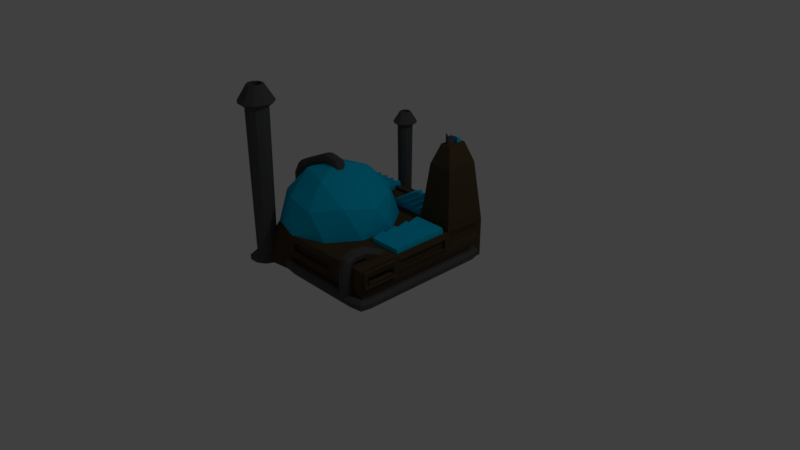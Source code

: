 # Source: farm.blend  (saved by Blender 2.78.0; exported with 4.5.12 LTS)
import bpy
from mathutils import Matrix  # noqa: F401  (used for matrix-valued properties, if any)

bpy.ops.wm.read_factory_settings(use_empty=True)
scene = bpy.context.scene
scene.name = 'Scene'

# ---- collections
col_collection_1 = bpy.data.collections.new('Collection 1'); scene.collection.children.link(col_collection_1)

# ---- materials (node trees are filled in below, after node groups)
mat_glass = bpy.data.materials.new('Glass')
mat_glass.alpha_threshold = 0.0
mat_glass.use_transparent_shadow = False
mat_glass.diffuse_color = (0.001545, 0.5129, 0.8, 1.0)
mat_glass.roughness = 0.5
mat_metal = bpy.data.materials.new('Metal')
mat_metal.alpha_threshold = 0.0
mat_metal.use_transparent_shadow = False
mat_metal.diffuse_color = (0.08714, 0.08714, 0.08714, 1.0)
mat_metal.roughness = 0.5
mat_wood = bpy.data.materials.new('Wood')
mat_wood.alpha_threshold = 0.0
mat_wood.use_transparent_shadow = False
mat_wood.diffuse_color = (0.08001, 0.05484, 0.03023, 1.0)
mat_wood.roughness = 0.5

# ---- material node trees

# ---- world
world_world = bpy.data.worlds.new('World'); scene.world = world_world
world_world.color = (0.05088, 0.05088, 0.05088)
world_world.use_sun_shadow = False
world_world.sun_shadow_jitter_overblur = 0.0
world_world.cycles.sampling_method = 'MANUAL'

# ---- cameras
cam_camera = bpy.data.cameras.new('Camera')
cam_camera.clip_end = 100.0
cam_camera.lens = 35.0
cam_camera.sensor_width = 32.0
cam_camera.sensor_height = 18.0
cam_camera.ortho_scale = 7.314
cam_camera.dof.focus_distance = 0.0
cam_camera.dof.aperture_fstop = 128.0

# ---- lights
light_lamp = bpy.data.lights.new('Lamp', 'POINT')
light_lamp.transmission_factor = 0.0
light_lamp.cutoff_distance = 30.0
light_lamp.energy = 100.0
light_lamp.shadow_buffer_clip_start = 1.001
light_lamp.shadow_soft_size = 0.1
light_lamp.shadow_maximum_resolution = 0.006
light_lamp.use_absolute_resolution = True

# ---- meshes
me_cube = bpy.data.meshes.new('Cube')
me_cube.from_pydata([(0.4185, 0.928, -0.4244), (0.4185, 0.928, -0.5309), (0.4185, 0.5047, -0.4244), (0.4185, 0.5047, -0.5309), (-0.08976, 0.928, -0.4244), (-0.08976, 0.928, -0.5309), (-0.08976, 0.5047, -0.4244), (-0.08976, 0.5047, -0.5309), (1.0, 1.0, -0.9897), (1.0, -1.0, -0.9897), (-0.9172, -1.082, -0.9897), (-1.0, 1.0, -0.9897), (0.8289, 0.8289, 0.5481), (1.0, -1.0, -0.4776), (-0.7169, -0.8501, -0.4943), (-1.0, 1.0, -0.4776), (-0.06263, -0.8816, -0.1557), (-0.8197, -0.6356, -0.1557), (-0.8197, 0.1604, -0.1557), (-0.06263, 0.4064, -0.1557), (0.4053, -0.2376, -0.1557), (-0.2719, -0.2376, 0.2628), (-0.2754, -0.4623, -0.4776), (-0.2754, -0.4623, -0.9897), (-0.2092, -1.02, -0.5566), (-0.2123, 1.013, -0.5408), (-0.2754, -1.0, -0.9897), (-0.2754, 1.0, -0.9897), (-0.9919, -0.4716, -0.4943), (1.017, -0.3991, -0.5408), (-1.0, -0.4623, -0.9897), (1.0, -0.4623, -0.9897), (0.4482, -0.4716, -0.4943), (0.4482, -0.003639, -0.4943), (0.1731, -0.8501, -0.4943), (-0.7169, 0.3749, -0.4943), (-0.9919, -0.003639, -0.4943), (0.1731, 0.3749, -0.4943), (-0.2719, 0.5195, -0.4943), (0.2491, -0.6161, -0.09624), (-0.4709, -0.8501, -0.09624), (-0.9159, -0.2376, -0.09624), (-0.4709, 0.3749, -0.09624), (0.2491, 0.141, -0.09624), (-0.1489, -0.6161, 0.1498), (0.1261, -0.2376, 0.1498), (-0.5939, -0.4716, 0.1498), (-0.5939, -0.00364, 0.1498), (-0.1489, 0.141, 0.1498), (-0.9992, -0.1977, -0.8075), (-1.042, -0.1715, -0.847), (-1.038, -0.172, -0.774), (-1.005, -0.1765, -0.09915), (-0.9804, -0.1986, -0.7771), (-0.947, -0.2031, -0.1022), (-0.9581, -0.2585, -0.7786), (-0.9248, -0.263, -0.1037), (-0.9847, -0.3166, -0.7777), (-0.9513, -0.3212, -0.1028), (-1.045, -0.3389, -0.7749), (-1.011, -0.3435, -0.09997), (-1.103, -0.3123, -0.7718), (-1.069, -0.3168, -0.09692), (-1.125, -0.2524, -0.7703), (-1.091, -0.2569, -0.09542), (-1.098, -0.1942, -0.7712), (-1.065, -0.1988, -0.09634), (-0.9833, -0.2575, -0.7914), (-1.004, -0.3158, -0.8081), (-1.048, -0.3384, -0.8479), (-1.091, -0.3121, -0.8874), (-1.107, -0.2524, -0.9035), (-1.087, -0.1941, -0.8868), (-0.9927, -0.1972, -0.9649), (-0.9889, -0.1731, -0.9058), (-0.9961, -0.256, -0.9896), (-0.997, -0.3152, -0.9655), (-0.995, -0.3401, -0.9066), (-0.9912, -0.316, -0.8475), (-0.9878, -0.2572, -0.8228), (-0.9868, -0.198, -0.8469), (-0.8943, -0.2054, -0.03218), (-0.933, -0.1797, 0.01172), (-0.88, -0.265, -0.05061), (-0.8986, -0.3235, -0.03277), (-0.9391, -0.3467, 0.01089), (-0.9779, -0.321, 0.0548), (-0.9921, -0.2614, 0.07322), (-0.9735, -0.2029, 0.05538), (-0.8028, -0.205, 0.01452), (-0.8286, -0.1815, 0.06805), (-0.7916, -0.2637, -0.008226), (-0.8016, -0.3231, 0.01314), (-0.8269, -0.3485, 0.0661), (-0.8527, -0.3249, 0.1196), (-0.8639, -0.2662, 0.1424), (-0.8539, -0.2068, 0.121), (-0.4225, -0.2036, 0.2035), (-0.4179, -0.1796, 0.2625), (-0.4263, -0.2625, 0.1788), (-0.427, -0.3216, 0.2029), (-0.4243, -0.3465, 0.2618), (-0.4197, -0.3224, 0.3208), (-0.4159, -0.2636, 0.3455), (-0.4152, -0.2044, 0.3214), (-0.3592, -0.206, 0.1995), (-0.3546, -0.182, 0.2586), (-0.3629, -0.2649, 0.1749), (-0.3636, -0.324, 0.199), (-0.3609, -0.3489, 0.2578), (-0.3563, -0.3248, 0.3169), (-0.3526, -0.266, 0.3416), (-0.3518, -0.2068, 0.3174), (-0.2852, -0.2088, 0.2092), (-0.2389, -0.1865, 0.2473), (-0.3087, -0.2667, 0.1958), (-0.2957, -0.3263, 0.2149), (-0.2539, -0.3527, 0.2553), (-0.2076, -0.3304, 0.2934), (-0.184, -0.2726, 0.3068), (-0.197, -0.2129, 0.2877), (-0.2386, -0.2159, 0.1751), (-0.1777, -0.1974, 0.169), (-0.2681, -0.272, 0.1836), (-0.2491, -0.3327, 0.1895), (-0.1925, -0.3625, 0.1893), (-0.1317, -0.344, 0.1831), (-0.1021, -0.288, 0.1746), (-0.1212, -0.2273, 0.1687), (-0.8387, -0.7601, -0.9936), (-0.8387, -0.8347, 1.006), (-0.7169, -0.7958, -0.9936), (-0.7573, -0.8586, 1.006), (-0.6338, -0.8918, -0.9936), (-0.7017, -0.9228, 1.006), (-0.6157, -1.017, -0.9936), (-0.6896, -1.007, 1.006), (-0.6684, -1.133, -0.9936), (-0.7249, -1.084, 1.006), (-0.7752, -1.201, -0.9936), (-0.7962, -1.13, 1.006), (-0.9021, -1.201, -0.9936), (-0.8811, -1.13, 1.006), (-1.009, -1.133, -0.9936), (-0.9525, -1.084, 1.006), (-1.062, -1.017, -0.9936), (-0.9877, -1.007, 1.006), (-1.044, -0.8918, -0.9936), (-0.9757, -0.9228, 1.006), (-0.9605, -0.7958, -0.9936), (-0.9201, -0.8586, 1.006), (-0.8387, -0.8538, -0.9107), (-0.7675, -0.8746, -0.9107), (-0.719, -0.9307, -0.9107), (-0.7084, -1.004, -0.9107), (-0.7392, -1.071, -0.9107), (-0.8016, -1.112, -0.9107), (-0.8757, -1.112, -0.9107), (-0.9381, -1.071, -0.9107), (-0.9689, -1.004, -0.9107), (-0.9584, -0.9307, -0.9107), (-0.9098, -0.8746, -0.9107), (-0.7123, -0.7887, 1.071), (-0.8387, -0.7516, 1.071), (-0.6261, -0.8882, 1.071), (-0.6073, -1.019, 1.071), (-0.662, -1.138, 1.071), (-0.7728, -1.21, 1.071), (-0.9045, -1.21, 1.071), (-1.015, -1.138, 1.071), (-1.07, -1.019, 1.071), (-1.051, -0.8882, 1.071), (-0.965, -0.7887, 1.071), (-0.7967, -0.92, 1.279), (-0.8387, -0.9077, 1.279), (-0.7681, -0.9531, 1.279), (-0.7618, -0.9964, 1.279), (-0.78, -1.036, 1.279), (-0.8168, -1.06, 1.279), (-0.8605, -1.06, 1.279), (-0.8973, -1.036, 1.279), (-0.9155, -0.9964, 1.279), (-0.9093, -0.9531, 1.279), (-0.8806, -0.92, 1.279), (-0.7818, -0.8969, 1.279), (-0.8387, -0.8802, 1.279), (-0.743, -0.9416, 1.279), (-0.7346, -1.0, 1.279), (-0.7592, -1.054, 1.279), (-0.8091, -1.086, 1.279), (-0.8683, -1.086, 1.279), (-0.9181, -1.054, 1.279), (-0.9428, -1.0, 1.279), (-0.9343, -0.9416, 1.279), (-0.8955, -0.8969, 1.279), (-0.7967, -0.92, 0.7744), (-0.8387, -0.9077, 0.7744), (-0.7681, -0.9531, 0.7744), (-0.7618, -0.9964, 0.7744), (-0.78, -1.036, 0.7744), (-0.8168, -1.06, 0.7744), (-0.8605, -1.06, 0.7744), (-0.8973, -1.036, 0.7744), (-0.9155, -0.9964, 0.7744), (-0.9093, -0.9531, 0.7744), (-0.8806, -0.92, 0.7744), (-1.0, 0.4024, -0.9897), (-0.9967, 0.3986, -0.4844), (-0.2754, 0.4024, -0.9897), (-0.2754, 0.4024, -0.4776), (0.8289, 0.5735, 0.5481), (1.0, 0.4024, -0.9897), (0.5184, -0.4623, -0.9897), (0.4565, -1.023, -0.5479), (0.6896, 0.8289, 0.5481), (0.5184, -1.0, -0.9897), (0.5184, 1.0, -0.9897), (0.5184, -0.4623, -0.4776), (0.6896, 0.5735, 0.5481), (0.5184, 0.4024, -0.9897), (1.0, 1.0, -0.4776), (1.017, 0.3392, -0.5408), (0.5184, 0.4024, -0.4776), (0.4553, 1.013, -0.5408), (0.9193, 0.9193, 0.2894), (0.9193, 0.4831, 0.2894), (0.5991, 0.4831, 0.2894), (0.5991, 0.9193, 0.2894), (0.7215, 0.7305, 0.5377), (0.7215, 0.7305, 0.6176), (0.7215, 0.8103, 0.5377), (0.7215, 0.7778, 0.5978), (0.8013, 0.7305, 0.5377), (0.8013, 0.7305, 0.6176), (0.8013, 0.8103, 0.5377), (0.8013, 0.7778, 0.5978), (0.7613, 0.6843, 0.5007), (0.7613, 0.6692, 0.6437), (0.7984, 0.6664, 0.5007), (0.7866, 0.657, 0.6271), (0.8076, 0.6263, 0.5007), (0.7929, 0.6296, 0.6714), (0.7819, 0.5941, 0.5007), (0.7754, 0.6077, 0.6535), (0.7407, 0.5941, 0.5007), (0.7473, 0.6077, 0.6805), (0.7151, 0.6263, 0.5007), (0.7298, 0.6296, 0.6105), (0.7242, 0.6664, 0.5007), (0.736, 0.657, 0.6269), (0.7984, 0.6664, 0.6271), (0.7613, 0.6843, 0.6437), (0.8076, 0.6263, 0.6714), (0.7819, 0.5941, 0.6535), (0.7407, 0.5941, 0.6805), (0.7151, 0.6263, 0.6105), (0.7242, 0.6664, 0.6269), (0.7866, 0.657, 0.4788), (0.7613, 0.6692, 0.4788), (0.7929, 0.6296, 0.4788), (0.7754, 0.6077, 0.4788), (0.7473, 0.6077, 0.4788), (0.7298, 0.6296, 0.4788), (0.736, 0.657, 0.4788), (1.0, 1.0, -0.7337), (1.0, -1.0, -0.7337), (-0.8171, -0.9662, -0.742), (-1.0, 1.0, -0.7337), (-0.2101, -1.021, -0.6785), (-0.2123, 1.013, -0.6706), (1.017, -0.3991, -0.6706), (-0.996, -0.4669, -0.742), (1.017, 0.3392, -0.6706), (-0.9984, 0.4005, -0.7371), (0.4553, 1.013, -0.6706), (0.4561, -1.023, -0.6741), (-0.2754, 1.0, -0.7337), (-0.2754, 1.0, -0.4776), (0.5197, -0.998, -0.4839), (-0.2719, -0.9947, -0.4943), (0.5184, 1.0, -0.4776), (1.0, 0.4024, -0.4776), (1.0, -0.4623, -0.4776), (0.5184, 1.0, -0.7337), (-0.2736, -0.9974, -0.742), (1.0, -0.4623, -0.7337), (1.0, 0.4024, -0.7337), (0.5191, -0.999, -0.7368), (0.975, 0.3392, -0.5408), (0.975, -0.3991, -0.5408), (0.975, -0.3991, -0.6706), (0.975, 0.3392, -0.6706), (0.4566, -0.9697, -0.5483), (-0.209, -0.9668, -0.557), (-0.2099, -0.9685, -0.6788), (0.4563, -0.9697, -0.6745), (-0.2123, 0.9448, -0.6706), (-0.2123, 0.9448, -0.5408), (0.4553, 0.9448, -0.5408), (0.4553, 0.9448, -0.6706), (1.0, 1.0, -0.9897), (1.0, 1.0, -0.7337), (-0.4662, 1.229, -0.989), (-0.4662, 1.179, 0.3603), (-0.384, 1.205, -0.989), (-0.4113, 1.163, 0.3603), (-0.328, 1.14, -0.989), (-0.3738, 1.12, 0.3603), (-0.3158, 1.056, -0.989), (-0.3656, 1.063, 0.3603), (-0.3514, 0.9779, -0.989), (-0.3894, 1.011, 0.3603), (-0.4234, 0.9316, -0.989), (-0.4376, 0.9799, 0.3603), (-0.509, 0.9316, -0.989), (-0.4948, 0.9799, 0.3603), (-0.581, 0.9779, -0.989), (-0.543, 1.011, 0.3603), (-0.6166, 1.056, -0.989), (-0.5668, 1.063, 0.3603), (-0.6044, 1.14, -0.989), (-0.5586, 1.12, 0.3603), (-0.5484, 1.205, -0.989), (-0.5211, 1.163, 0.3603), (-0.4662, 1.166, -0.933), (-0.4182, 1.152, -0.933), (-0.3855, 1.114, -0.933), (-0.3783, 1.065, -0.933), (-0.3991, 1.019, -0.933), (-0.4412, 0.9922, -0.933), (-0.4912, 0.9922, -0.933), (-0.5333, 1.019, -0.933), (-0.5541, 1.065, -0.933), (-0.5469, 1.114, -0.933), (-0.5142, 1.152, -0.933), (-0.381, 1.21, 0.4042), (-0.4662, 1.235, 0.4042), (-0.3228, 1.143, 0.4042), (-0.3101, 1.055, 0.4042), (-0.347, 0.9741, 0.4042), (-0.4218, 0.9261, 0.4042), (-0.5106, 0.9261, 0.4042), (-0.5854, 0.9741, 0.4042), (-0.6223, 1.055, 0.4042), (-0.6096, 1.143, 0.4042), (-0.5515, 1.21, 0.4042), (-0.4379, 1.121, 0.5442), (-0.4662, 1.13, 0.5442), (-0.4186, 1.099, 0.5442), (-0.4144, 1.07, 0.5442), (-0.4266, 1.043, 0.5442), (-0.4514, 1.027, 0.5442), (-0.481, 1.027, 0.5442), (-0.5058, 1.043, 0.5442), (-0.518, 1.07, 0.5442), (-0.5138, 1.099, 0.5442), (-0.4945, 1.121, 0.5442), (-0.4278, 1.137, 0.5442), (-0.4662, 1.148, 0.5442), (-0.4017, 1.107, 0.5442), (-0.396, 1.067, 0.5442), (-0.4126, 1.031, 0.5442), (-0.4462, 1.009, 0.5442), (-0.4862, 1.009, 0.5442), (-0.5198, 1.031, 0.5442), (-0.5364, 1.067, 0.5442), (-0.5307, 1.107, 0.5442), (-0.5046, 1.137, 0.5442), (-0.4379, 1.121, 0.2038), (-0.4662, 1.13, 0.2038), (-0.4186, 1.099, 0.2038), (-0.4144, 1.07, 0.2038), (-0.4266, 1.043, 0.2038), (-0.4514, 1.027, 0.2038), (-0.481, 1.027, 0.2038), (-0.5058, 1.043, 0.2038), (-0.518, 1.07, 0.2038), (-0.5138, 1.099, 0.2038), (-0.4945, 1.121, 0.2038), (-0.2302, -1.013, -0.9332), (-0.2118, -0.9942, -0.879), (-0.09362, -0.9894, -0.879), (0.9513, -0.9894, -0.879), (-0.09362, -1.016, -0.9332), (0.9513, -1.016, -0.9332), (-0.09362, -1.074, -0.9465), (0.9513, -1.074, -0.9465), (-0.09362, -1.121, -0.9091), (0.9513, -1.121, -0.9091), (-0.09362, -1.121, -0.8489), (0.9513, -1.121, -0.8489), (-0.09362, -1.074, -0.8114), (0.9513, -1.074, -0.8114), (-0.09362, -1.016, -0.8248), (0.9513, -1.016, -0.8248), (-0.2717, -1.054, -0.9465), (-0.3049, -1.087, -0.9091), (-0.3049, -1.087, -0.8489), (-0.2717, -1.054, -0.8114), (-0.2302, -1.013, -0.8248), (-0.3336, -0.9093, -0.8248), (-0.3151, -0.8908, -0.879), (-0.375, -0.9507, -0.8114), (-0.4083, -0.9839, -0.8489), (-0.4083, -0.9839, -0.9091), (-0.375, -0.9507, -0.9465), (-0.3336, -0.9093, -0.9332), (1.016, -1.015, -0.9332), (0.9979, -0.9965, -0.879), (1.058, -1.056, -0.9465), (1.091, -1.09, -0.9091), (1.091, -1.09, -0.8489), (1.058, -1.056, -0.8114), (1.016, -1.015, -0.8248), (1.023, -0.9426, -0.9332), (0.9969, -0.9426, -0.879), (1.082, -0.9426, -0.9465), (1.129, -0.9426, -0.9091), (1.129, -0.9426, -0.8489), (1.082, -0.9426, -0.8114), (1.023, -0.9426, -0.8248), (1.023, 0.7221, -0.9332), (0.9969, 0.7221, -0.879), (1.082, 0.7221, -0.9465), (1.129, 0.7221, -0.9091), (1.129, 0.7221, -0.8489), (1.082, 0.7221, -0.8114), (1.023, 0.7221, -0.8248), (1.012, 0.792, -0.9332), (0.994, 0.7735, -0.879), (1.054, 0.8334, -0.9465), (1.087, 0.8667, -0.9091), (1.087, 0.8667, -0.8489), (1.054, 0.8334, -0.8114), (1.012, 0.792, -0.8248), (0.9802, 0.8175, -0.9332), (0.9802, 0.7914, -0.879), (0.9802, 0.8761, -0.9465), (0.9802, 0.9231, -0.9091), (0.9802, 0.9231, -0.8489), (0.9802, 0.8761, -0.8114), (0.9802, 0.8175, -0.8248), (0.7838, -0.9693, -0.884), (0.7838, -0.9693, -0.4916), (0.8435, -0.998, -0.884), (0.8435, -0.998, -0.4916), (0.8583, -1.063, -0.884), (0.8583, -1.063, -0.4916), (0.8169, -1.114, -0.884), (0.8169, -1.114, -0.4916), (0.7507, -1.114, -0.884), (0.7507, -1.114, -0.4916), (0.7094, -1.063, -0.884), (0.7094, -1.063, -0.4916), (0.7241, -0.998, -0.884), (0.7241, -0.998, -0.4916), (0.8435, -0.9869, -0.4584), (0.7838, -0.9665, -0.4787), (0.8583, -1.033, -0.4127), (0.8169, -1.069, -0.3761), (0.7507, -1.069, -0.3761), (0.7094, -1.033, -0.4127), (0.7241, -0.9869, -0.4584), (0.8435, -0.92, -0.4369), (0.7838, -0.9155, -0.4653), (0.8583, -0.9299, -0.3731), (0.8169, -0.9379, -0.3219), (0.7507, -0.9379, -0.3219), (0.7094, -0.9299, -0.3731), (0.7241, -0.92, -0.4369), (0.8424, -0.8094, -0.4378), (0.7838, -0.8219, -0.4637), (0.8569, -0.7814, -0.3796), (0.8163, -0.7589, -0.333), (0.7513, -0.7589, -0.333), (0.7107, -0.7814, -0.3796), (0.7252, -0.8094, -0.4378), (0.8424, -0.466, -0.6035), (0.7838, -0.4785, -0.6294), (0.8569, -0.4379, -0.5453), (0.8163, -0.4154, -0.4987), (0.7513, -0.4154, -0.4987), (0.7107, -0.4379, -0.5453), (0.7252, -0.466, -0.6035), (0.9766, 0.9132, -0.6469), (0.9766, 0.9132, -0.5644), (0.9766, 0.4892, -0.5644), (0.9766, 0.4892, -0.6469), (0.9132, 0.9702, -0.5644), (0.9132, 0.9702, -0.6469), (0.6052, 0.9702, -0.6469), (0.6052, 0.9702, -0.5644), (1.0, -0.4879, -0.708), (1.0, -0.4879, -0.5033), (1.0, -0.9743, -0.5033), (1.0, -0.9743, -0.708), (1.047, -0.4879, -0.5033), (1.047, -0.4879, -0.708), (1.047, -0.9743, -0.708), (1.047, -0.9743, -0.5033), (1.031, -0.54, -0.6559), (1.031, -0.54, -0.5554), (1.031, -0.9223, -0.5554), (1.031, -0.9223, -0.6559), (1.054, -0.54, -0.5554), (1.054, -0.54, -0.6559), (1.054, -0.9223, -0.6559), (1.054, -0.9223, -0.5554), (0.9209, -0.5838, -0.6121), (0.9209, -0.5838, -0.5992), (0.9209, -0.8784, -0.5992), (0.9209, -0.8784, -0.6121), (0.4054, 0.5047, -0.3868), (0.2914, 0.5047, -0.4244), (0.2784, 0.5047, -0.3868), (0.1643, 0.5047, -0.4244), (0.1513, 0.5047, -0.3868), (0.03729, 0.5047, -0.4244), (0.02425, 0.5047, -0.3868), (-0.02623, 0.5047, -0.5309), (0.03729, 0.5047, -0.5309), (0.1008, 0.5047, -0.5309), (0.1643, 0.5047, -0.5309), (0.2279, 0.5047, -0.5309), (0.2914, 0.5047, -0.5309), (0.3549, 0.5047, -0.5309), (0.02425, 0.928, -0.3868), (0.03729, 0.928, -0.4244), (0.1513, 0.928, -0.3868), (0.1643, 0.928, -0.4244), (0.2784, 0.928, -0.3868), (0.2914, 0.928, -0.4244), (0.4054, 0.928, -0.3868), (0.3549, 0.928, -0.5309), (0.2914, 0.928, -0.5309), (0.2279, 0.928, -0.5309), (0.1643, 0.928, -0.5309), (0.1008, 0.928, -0.5309), (0.03729, 0.928, -0.5309), (-0.02623, 0.928, -0.5309), (-0.3935, 0.928, -0.4244), (-0.3935, 0.928, -0.5309), (-0.3935, 0.5047, -0.4244), (-0.3935, 0.5047, -0.5309), (-0.9017, 0.928, -0.4244), (-0.9017, 0.928, -0.5309), (-0.9017, 0.5047, -0.4244), (-0.9017, 0.5047, -0.5309), (-0.4065, 0.5047, -0.3868), (-0.5206, 0.5047, -0.4244), (-0.5336, 0.5047, -0.3868), (-0.6476, 0.5047, -0.4244), (-0.6607, 0.5047, -0.3868), (-0.7747, 0.5047, -0.4244), (-0.7877, 0.5047, -0.3868), (-0.8382, 0.5047, -0.5309), (-0.7747, 0.5047, -0.5309), (-0.7111, 0.5047, -0.5309), (-0.6476, 0.5047, -0.5309), (-0.5841, 0.5047, -0.5309), (-0.5206, 0.5047, -0.5309), (-0.457, 0.5047, -0.5309), (-0.7877, 0.928, -0.3868), (-0.7747, 0.928, -0.4244), (-0.6607, 0.928, -0.3868), (-0.6476, 0.928, -0.4244), (-0.5336, 0.928, -0.3868), (-0.5206, 0.928, -0.4244), (-0.4065, 0.928, -0.3868), (-0.457, 0.928, -0.5309), (-0.5206, 0.928, -0.5309), (-0.5841, 0.928, -0.5309), (-0.6476, 0.928, -0.5309), (-0.7111, 0.928, -0.5309), (-0.7747, 0.928, -0.5309), (-0.8382, 0.928, -0.5309), (0.5473, 0.3391, -0.4244), (0.5473, 0.3391, -0.5309), (0.9706, 0.3391, -0.4244), (0.9706, 0.3391, -0.5309), (0.5473, -0.417, -0.4244), (0.5473, -0.417, -0.5309), (0.9706, -0.417, -0.4244), (0.9706, -0.417, -0.5309), (0.9706, 0.3197, -0.3868), (0.9706, 0.1501, -0.4244), (0.9706, 0.1307, -0.3868), (0.9706, -0.03893, -0.4244), (0.9706, -0.05834, -0.3868), (0.9706, -0.228, -0.4244), (0.9706, -0.2474, -0.3868), (0.9706, -0.3225, -0.5309), (0.9706, -0.228, -0.5309), (0.9706, -0.1334, -0.5309), (0.9706, -0.03893, -0.5309), (0.9706, 0.05559, -0.5309), (0.9706, 0.1501, -0.5309), (0.9706, 0.2446, -0.5309), (0.5473, -0.2474, -0.3868), (0.5473, -0.228, -0.4244), (0.5473, -0.05834, -0.3868), (0.5473, -0.03893, -0.4244), (0.5473, 0.1307, -0.3868), (0.5473, 0.1501, -0.4244), (0.5473, 0.3197, -0.3868), (0.5473, 0.2446, -0.5309), (0.5473, 0.1501, -0.5309), (0.5473, 0.05559, -0.5309), (0.5473, -0.03893, -0.5309), (0.5473, -0.1334, -0.5309), (0.5473, -0.228, -0.5309), (0.5473, -0.3225, -0.5309), (-0.4022, 0.6148, -0.4485), (-0.08157, 0.6148, -0.4485), (-0.4022, 0.6054, -0.468), (-0.08157, 0.6054, -0.468), (-0.4022, 0.5843, -0.4728), (-0.08157, 0.5843, -0.4728), (-0.4022, 0.5674, -0.4593), (-0.08157, 0.5674, -0.4593), (-0.4022, 0.5674, -0.4377), (-0.08157, 0.5674, -0.4377), (-0.4022, 0.5843, -0.4242), (-0.08157, 0.5843, -0.4242), (-0.4022, 0.6054, -0.429), (-0.08157, 0.6054, -0.429), (-0.4022, 0.8774, -0.4485), (-0.08157, 0.8774, -0.4485), (-0.4022, 0.868, -0.468), (-0.08157, 0.868, -0.468), (-0.4022, 0.8469, -0.4728), (-0.08157, 0.8469, -0.4728), (-0.4022, 0.83, -0.4593), (-0.08157, 0.83, -0.4593), (-0.4022, 0.83, -0.4377), (-0.08157, 0.83, -0.4377), (-0.4022, 0.8469, -0.4242), (-0.08157, 0.8469, -0.4242), (-0.4022, 0.868, -0.429), (-0.08157, 0.868, -0.429), (-1.015, 0.4159, -0.7214), (-1.014, 0.4143, -0.4999), (-1.017, 0.9844, -0.4934), (-1.017, 0.9844, -0.7182), (-0.9976, 0.441, -0.696), (-0.9962, 0.4397, -0.5248), (-0.9991, 0.9592, -0.5189), (-0.9989, 0.9592, -0.6931), (-1.038, 0.4395, -0.5247), (-1.04, 0.4408, -0.6959), (-1.041, 0.959, -0.6929), (-1.041, 0.959, -0.5188), (-1.024, 0.4566, -0.6799), (-1.023, 0.4556, -0.5404), (-1.026, 0.9431, -0.5349), (-1.025, 0.9431, -0.6771), (-1.063, 0.4554, -0.5403), (-1.064, 0.4565, -0.6797), (-1.065, 0.9429, -0.677), (-1.066, 0.9429, -0.5348), (-0.9491, 0.5106, -0.6249), (-0.9482, 0.5103, -0.5942), (-0.9505, 0.8884, -0.5899), (-0.9498, 0.8884, -0.6228), (-1.012, 0.4282, -0.9637), (-1.011, 0.4267, -0.763), (-1.012, 0.974, -0.7598), (-1.012, 0.974, -0.9637), (-1.012, 0.4989, -0.8924), (-1.011, 0.4985, -0.8338), (-1.012, 0.9027, -0.8315), (-1.012, 0.9027, -0.8924), (-0.9822, 0.4985, -0.8339), (-0.9832, 0.499, -0.8925), (-0.9829, 0.9027, -0.8925), (-0.9836, 0.9027, -0.8316)], [], [(526, 4, 6, 518), (519, 518, 6, 7), (1, 0, 2, 3), (533, 532, 0, 1), (7, 6, 4, 5), (23, 26, 10, 30), (22, 28, 14, 279), (492, 493, 496, 497), (284, 279, 14, 266), (645, 646, 651, 648), (276, 27, 11, 267), (16, 39, 44), (17, 40, 46), (18, 41, 47), (19, 42, 48), (20, 43, 45), (45, 48, 21), (45, 43, 48), (43, 19, 48), (48, 47, 21), (48, 42, 47), (42, 18, 47), (47, 46, 21), (47, 41, 46), (41, 17, 46), (46, 44, 21), (46, 40, 44), (40, 16, 44), (44, 45, 21), (44, 39, 45), (39, 20, 45), (33, 43, 20), (33, 37, 43), (37, 19, 43), (38, 42, 19), (38, 35, 42), (35, 18, 42), (36, 41, 18), (36, 28, 41), (28, 17, 41), (14, 40, 17), (14, 279, 40), (279, 16, 40), (34, 39, 16), (34, 32, 39), (32, 20, 39), (37, 38, 19), (35, 36, 18), (28, 14, 17), (279, 34, 16), (32, 33, 20), (212, 215, 26, 23), (217, 22, 279, 278), (24, 268, 294, 293), (283, 216, 27, 276), (219, 212, 23, 208), (222, 209, 22, 217), (208, 23, 30, 206), (209, 207, 28, 22), (270, 272, 291, 290), (266, 14, 28, 271), (68, 69, 77, 78), (55, 57, 68, 67), (51, 52, 54, 53), (67, 68, 78, 79), (65, 51, 50, 72), (53, 54, 56, 55), (69, 70, 76, 77), (61, 63, 71, 70), (55, 56, 58, 57), (71, 72, 73, 75), (53, 55, 67, 49), (57, 58, 60, 59), (49, 67, 79, 80), (51, 53, 49, 50), (59, 60, 62, 61), (74, 80, 79, 78, 77, 76, 75, 73), (59, 61, 70, 69), (61, 62, 64, 63), (60, 58, 84, 85), (70, 71, 75, 76), (63, 64, 66, 65), (50, 49, 80, 74), (63, 65, 72, 71), (65, 66, 52, 51), (57, 59, 69, 68), (72, 50, 74, 73), (82, 88, 96, 90), (52, 66, 88, 82), (62, 60, 85, 86), (56, 54, 81, 83), (64, 62, 86, 87), (54, 52, 82, 81), (58, 56, 83, 84), (66, 64, 87, 88), (94, 93, 101, 102), (87, 86, 94, 95), (85, 84, 92, 93), (83, 81, 89, 91), (88, 87, 95, 96), (86, 85, 93, 94), (84, 83, 91, 92), (81, 82, 90, 89), (104, 103, 111, 112), (92, 91, 99, 100), (89, 90, 98, 97), (90, 96, 104, 98), (95, 94, 102, 103), (93, 92, 100, 101), (91, 89, 97, 99), (96, 95, 103, 104), (111, 110, 118, 119), (102, 101, 109, 110), (100, 99, 107, 108), (97, 98, 106, 105), (98, 104, 112, 106), (103, 102, 110, 111), (101, 100, 108, 109), (99, 97, 105, 107), (113, 114, 122, 121), (109, 108, 116, 117), (107, 105, 113, 115), (112, 111, 119, 120), (110, 109, 117, 118), (108, 107, 115, 116), (105, 106, 114, 113), (106, 112, 120, 114), (121, 122, 128, 127, 126, 125, 124, 123), (114, 120, 128, 122), (119, 118, 126, 127), (117, 116, 124, 125), (115, 113, 121, 123), (120, 119, 127, 128), (118, 117, 125, 126), (116, 115, 123, 124), (151, 130, 132, 152), (152, 132, 134, 153), (153, 134, 136, 154), (154, 136, 138, 155), (155, 138, 140, 156), (156, 140, 142, 157), (157, 142, 144, 158), (158, 144, 146, 159), (159, 146, 148, 160), (138, 136, 165, 166), (160, 148, 150, 161), (161, 150, 130, 151), (129, 131, 133, 135, 137, 139, 141, 143, 145, 147, 149), (149, 161, 151, 129), (147, 160, 161, 149), (145, 159, 160, 147), (143, 158, 159, 145), (141, 157, 158, 143), (139, 156, 157, 141), (137, 155, 156, 139), (135, 154, 155, 137), (133, 153, 154, 135), (131, 152, 153, 133), (129, 151, 152, 131), (170, 169, 191, 192), (132, 130, 163, 162), (136, 134, 164, 165), (130, 150, 172, 163), (134, 132, 162, 164), (150, 148, 171, 172), (148, 146, 170, 171), (146, 144, 169, 170), (144, 142, 168, 169), (142, 140, 167, 168), (140, 138, 166, 167), (178, 177, 199, 200), (167, 166, 188, 189), (164, 162, 184, 186), (171, 170, 192, 193), (168, 167, 189, 190), (165, 164, 186, 187), (172, 171, 193, 194), (169, 168, 190, 191), (166, 165, 187, 188), (163, 172, 194, 185), (162, 163, 185, 184), (174, 173, 184, 185), (173, 175, 186, 184), (175, 176, 187, 186), (176, 177, 188, 187), (177, 178, 189, 188), (178, 179, 190, 189), (179, 180, 191, 190), (180, 181, 192, 191), (181, 182, 193, 192), (182, 183, 194, 193), (183, 174, 185, 194), (195, 196, 205, 204, 203, 202, 201, 200, 199, 198, 197), (175, 173, 195, 197), (182, 181, 203, 204), (179, 178, 200, 201), (176, 175, 197, 198), (183, 182, 204, 205), (180, 179, 201, 202), (177, 176, 198, 199), (174, 183, 205, 196), (173, 174, 196, 195), (181, 180, 202, 203), (484, 485, 486, 487), (277, 15, 207, 209), (27, 208, 206, 11), (280, 277, 209, 222), (216, 219, 208, 27), (271, 28, 207, 273), (8, 211, 219, 216), (12, 214, 218, 210), (281, 222, 217, 282), (211, 31, 212, 219), (264, 301, 300, 8, 216, 283), (265, 13, 278, 287), (282, 217, 278, 13), (31, 9, 215, 212), (224, 225, 281, 220), (225, 226, 222, 281), (227, 224, 220, 280), (226, 227, 280, 222), (12, 210, 225, 224), (210, 218, 226, 225), (214, 12, 224, 227), (218, 214, 227, 226), (228, 229, 231, 230), (230, 231, 235, 234), (234, 235, 233, 232), (232, 233, 229, 228), (235, 231, 229, 233), (236, 251, 250, 238), (238, 250, 252, 240), (240, 252, 253, 242), (242, 253, 254, 244), (244, 254, 255, 246), (237, 249, 263, 258), (246, 255, 256, 248), (248, 256, 251, 236), (237, 239, 250, 251), (239, 241, 252, 250), (241, 243, 253, 252), (243, 245, 254, 253), (245, 247, 255, 254), (247, 249, 256, 255), (249, 237, 251, 256), (257, 258, 263, 262, 261, 260, 259), (247, 245, 261, 262), (243, 241, 259, 260), (239, 237, 258, 257), (249, 247, 262, 263), (245, 243, 260, 261), (241, 239, 257, 259), (9, 265, 287, 215), (488, 489, 490, 491), (30, 271, 273, 206), (8, 300, 301, 264, 286, 211), (10, 266, 271, 30), (211, 286, 285, 31), (274, 269, 296, 299), (215, 287, 284, 26), (277, 276, 267, 15), (670, 671, 674, 675), (26, 284, 266, 10), (31, 285, 265, 9), (25, 269, 276, 277), (24, 213, 278, 279), (223, 25, 277, 280), (29, 221, 281, 282), (274, 223, 280, 283), (268, 24, 279, 284), (270, 29, 282, 285), (221, 272, 286, 281), (213, 275, 287, 278), (272, 270, 285, 286), (269, 274, 283, 276), (275, 268, 284, 287), (291, 288, 289, 290), (272, 221, 288, 291), (221, 29, 289, 288), (29, 270, 290, 289), (295, 292, 293, 294), (213, 24, 293, 292), (275, 213, 292, 295), (268, 275, 295, 294), (298, 299, 296, 297), (223, 274, 299, 298), (25, 223, 298, 297), (269, 25, 297, 296), (324, 303, 305, 325), (325, 305, 307, 326), (326, 307, 309, 327), (327, 309, 311, 328), (328, 311, 313, 329), (329, 313, 315, 330), (330, 315, 317, 331), (331, 317, 319, 332), (332, 319, 321, 333), (311, 309, 338, 339), (333, 321, 323, 334), (334, 323, 303, 324), (302, 304, 306, 308, 310, 312, 314, 316, 318, 320, 322), (322, 334, 324, 302), (320, 333, 334, 322), (318, 332, 333, 320), (316, 331, 332, 318), (314, 330, 331, 316), (312, 329, 330, 314), (310, 328, 329, 312), (308, 327, 328, 310), (306, 326, 327, 308), (304, 325, 326, 306), (302, 324, 325, 304), (343, 342, 364, 365), (305, 303, 336, 335), (309, 307, 337, 338), (303, 323, 345, 336), (307, 305, 335, 337), (323, 321, 344, 345), (321, 319, 343, 344), (319, 317, 342, 343), (317, 315, 341, 342), (315, 313, 340, 341), (313, 311, 339, 340), (351, 350, 372, 373), (340, 339, 361, 362), (337, 335, 357, 359), (344, 343, 365, 366), (341, 340, 362, 363), (338, 337, 359, 360), (345, 344, 366, 367), (342, 341, 363, 364), (339, 338, 360, 361), (336, 345, 367, 358), (335, 336, 358, 357), (347, 346, 357, 358), (346, 348, 359, 357), (348, 349, 360, 359), (349, 350, 361, 360), (350, 351, 362, 361), (351, 352, 363, 362), (352, 353, 364, 363), (353, 354, 365, 364), (354, 355, 366, 365), (355, 356, 367, 366), (356, 347, 358, 367), (368, 369, 378, 377, 376, 375, 374, 373, 372, 371, 370), (348, 346, 368, 370), (355, 354, 376, 377), (352, 351, 373, 374), (349, 348, 370, 371), (356, 355, 377, 378), (353, 352, 374, 375), (350, 349, 371, 372), (347, 356, 378, 369), (346, 347, 369, 368), (354, 353, 375, 376), (398, 399, 400, 402), (383, 385, 395, 379), (381, 382, 384, 383), (396, 397, 403, 404), (393, 381, 380, 399), (383, 384, 386, 385), (397, 398, 402, 403), (381, 383, 379, 380), (385, 386, 388, 387), (399, 380, 401, 400), (389, 391, 398, 397), (387, 388, 390, 389), (413, 412, 419, 420), (387, 389, 397, 396), (389, 390, 392, 391), (382, 394, 413, 408), (379, 395, 405, 406), (391, 392, 394, 393), (380, 379, 406, 401), (391, 393, 399, 398), (393, 394, 382, 381), (385, 387, 396, 395), (395, 396, 404, 405), (390, 388, 410, 411), (392, 390, 411, 412), (386, 384, 407, 409), (394, 392, 412, 413), (384, 382, 408, 407), (388, 386, 409, 410), (415, 420, 427, 422), (411, 410, 417, 418), (409, 407, 414, 416), (408, 413, 420, 415), (412, 411, 418, 419), (410, 409, 416, 417), (407, 408, 415, 414), (425, 424, 431, 432), (419, 418, 425, 426), (417, 416, 423, 424), (414, 415, 422, 421), (420, 419, 426, 427), (418, 417, 424, 425), (416, 414, 421, 423), (428, 429, 436, 435), (423, 421, 428, 430), (422, 427, 434, 429), (426, 425, 432, 433), (424, 423, 430, 431), (421, 422, 429, 428), (427, 426, 433, 434), (434, 433, 440, 441), (432, 431, 438, 439), (430, 428, 435, 437), (429, 434, 441, 436), (433, 432, 439, 440), (431, 430, 437, 438), (442, 443, 445, 444), (444, 445, 447, 446), (446, 447, 449, 448), (448, 449, 451, 450), (450, 451, 453, 452), (447, 445, 456, 458), (452, 453, 455, 454), (454, 455, 443, 442), (457, 462, 469, 464), (453, 451, 460, 461), (445, 443, 457, 456), (449, 447, 458, 459), (455, 453, 461, 462), (451, 449, 459, 460), (443, 455, 462, 457), (467, 466, 473, 474), (461, 460, 467, 468), (459, 458, 465, 466), (456, 457, 464, 463), (462, 461, 468, 469), (460, 459, 466, 467), (458, 456, 463, 465), (470, 471, 478, 477), (465, 463, 470, 472), (464, 469, 476, 471), (468, 467, 474, 475), (466, 465, 472, 473), (463, 464, 471, 470), (469, 468, 475, 476), (476, 475, 482, 483), (474, 473, 480, 481), (472, 470, 477, 479), (471, 476, 483, 478), (475, 474, 481, 482), (473, 472, 479, 480), (264, 220, 485, 484), (220, 281, 486, 485), (281, 286, 487, 486), (286, 264, 484, 487), (220, 264, 489, 488), (264, 283, 490, 489), (283, 280, 491, 490), (280, 220, 488, 491), (285, 282, 493, 492), (282, 13, 494, 493), (13, 265, 495, 494), (265, 285, 492, 495), (501, 502, 507, 504), (494, 495, 498, 499), (495, 492, 497, 498), (493, 494, 499, 496), (497, 496, 501, 500), (496, 499, 502, 501), (499, 498, 503, 502), (498, 497, 500, 503), (508, 509, 510, 511), (500, 501, 504, 505), (502, 503, 506, 507), (503, 500, 505, 506), (505, 504, 509, 508), (504, 507, 510, 509), (507, 506, 511, 510), (506, 505, 508, 511), (5, 4, 526, 539), (539, 526, 527, 538), (538, 527, 528, 537), (537, 528, 529, 536), (536, 529, 530, 535), (535, 530, 531, 534), (534, 531, 532, 533), (3, 2, 512, 525), (525, 512, 513, 524), (524, 513, 514, 523), (523, 514, 515, 522), (522, 515, 516, 521), (521, 516, 517, 520), (520, 517, 518, 519), (0, 532, 512, 2), (532, 531, 513, 512), (531, 530, 514, 513), (530, 529, 515, 514), (529, 528, 516, 515), (528, 527, 517, 516), (527, 526, 518, 517), (562, 544, 546, 554), (555, 554, 546, 547), (541, 540, 542, 543), (569, 568, 540, 541), (547, 546, 544, 545), (545, 544, 562, 575), (575, 562, 563, 574), (574, 563, 564, 573), (573, 564, 565, 572), (572, 565, 566, 571), (571, 566, 567, 570), (570, 567, 568, 569), (543, 542, 548, 561), (561, 548, 549, 560), (560, 549, 550, 559), (559, 550, 551, 558), (558, 551, 552, 557), (557, 552, 553, 556), (556, 553, 554, 555), (540, 568, 548, 542), (568, 567, 549, 548), (567, 566, 550, 549), (566, 565, 551, 550), (565, 564, 552, 551), (564, 563, 553, 552), (563, 562, 554, 553), (598, 580, 582, 590), (591, 590, 582, 583), (577, 576, 578, 579), (605, 604, 576, 577), (583, 582, 580, 581), (581, 580, 598, 611), (611, 598, 599, 610), (610, 599, 600, 609), (609, 600, 601, 608), (608, 601, 602, 607), (607, 602, 603, 606), (606, 603, 604, 605), (579, 578, 584, 597), (597, 584, 585, 596), (596, 585, 586, 595), (595, 586, 587, 594), (594, 587, 588, 593), (593, 588, 589, 592), (592, 589, 590, 591), (576, 604, 584, 578), (604, 603, 585, 584), (603, 602, 586, 585), (602, 601, 587, 586), (601, 600, 588, 587), (600, 599, 589, 588), (599, 598, 590, 589), (612, 613, 615, 614), (614, 615, 617, 616), (616, 617, 619, 618), (618, 619, 621, 620), (620, 621, 623, 622), (615, 613, 625, 623, 621, 619, 617), (622, 623, 625, 624), (624, 625, 613, 612), (612, 614, 616, 618, 620, 622, 624), (626, 627, 629, 628), (628, 629, 631, 630), (630, 631, 633, 632), (632, 633, 635, 634), (634, 635, 637, 636), (629, 627, 639, 637, 635, 633, 631), (636, 637, 639, 638), (638, 639, 627, 626), (626, 628, 630, 632, 634, 636, 638), (273, 207, 641, 640), (207, 15, 642, 641), (15, 267, 643, 642), (267, 273, 640, 643), (640, 641, 645, 644), (641, 642, 646, 645), (642, 643, 647, 646), (643, 640, 644, 647), (654, 655, 658, 659), (644, 645, 648, 649), (646, 647, 650, 651), (647, 644, 649, 650), (649, 648, 653, 652), (648, 651, 654, 653), (651, 650, 655, 654), (650, 649, 652, 655), (660, 661, 662, 663), (655, 652, 657, 658), (653, 654, 659, 656), (652, 653, 656, 657), (657, 656, 661, 660), (656, 659, 662, 661), (659, 658, 663, 662), (658, 657, 660, 663), (206, 273, 665, 664), (273, 267, 666, 665), (267, 11, 667, 666), (11, 206, 664, 667), (664, 665, 669, 668), (665, 666, 670, 669), (666, 667, 671, 670), (667, 664, 668, 671), (673, 672, 675, 674), (671, 668, 673, 674), (669, 670, 675, 672), (668, 669, 672, 673)])
me_cube.polygons.foreach_set('material_index', [0, 0, 0, 0, 0, 2, 2, 2, 2, 2, 2, 0, 0, 0, 0, 0, 0, 0, 0, 0, 0, 0, 0, 0, 0, 0, 0, 0, 0, 0, 0, 0, 0, 0, 0, 0, 0, 0, 0, 0, 0, 0, 0, 0, 0, 0, 0, 0, 0, 0, 0, 2, 2, 2, 2, 2, 2, 2, 2, 2, 2, 1, 1, 1, 1, 1, 1, 1, 1, 1, 1, 1, 1, 1, 1, 1, 1, 1, 1, 1, 1, 1, 1, 1, 1, 1, 1, 1, 1, 1, 1, 1, 1, 1, 1, 1, 1, 1, 1, 1, 1, 1, 1, 1, 1, 1, 1, 1, 1, 1, 1, 1, 1, 1, 1, 1, 1, 1, 1, 1, 1, 1, 1, 1, 1, 1, 1, 1, 1, 1, 1, 1, 1, 1, 1, 1, 1, 1, 1, 1, 1, 1, 1, 1, 1, 1, 1, 1, 1, 1, 1, 1, 1, 1, 1, 1, 1, 1, 1, 1, 1, 1, 1, 1, 1, 1, 1, 1, 1, 1, 1, 1, 1, 1, 1, 1, 1, 1, 1, 1, 1, 1, 1, 1, 1, 1, 1, 1, 1, 1, 1, 1, 1, 1, 1, 1, 1, 1, 1, 1, 1, 1, 1, 2, 2, 2, 2, 2, 2, 2, 2, 2, 2, 2, 2, 2, 2, 2, 2, 2, 2, 2, 2, 2, 2, 0, 0, 0, 0, 0, 1, 1, 1, 1, 1, 1, 1, 1, 1, 1, 1, 1, 1, 1, 1, 1, 1, 1, 1, 1, 1, 1, 2, 2, 2, 2, 2, 2, 2, 2, 2, 2, 2, 2, 2, 2, 2, 2, 2, 2, 2, 2, 2, 2, 2, 2, 2, 2, 2, 2, 2, 2, 2, 2, 2, 2, 2, 2, 1, 1, 1, 1, 1, 1, 1, 1, 1, 1, 1, 1, 1, 1, 1, 1, 1, 1, 1, 1, 1, 1, 1, 1, 1, 1, 1, 1, 1, 1, 1, 1, 1, 1, 1, 1, 1, 1, 1, 1, 1, 1, 1, 1, 1, 1, 1, 1, 1, 1, 1, 1, 1, 1, 1, 1, 1, 1, 1, 1, 1, 1, 1, 1, 1, 1, 1, 1, 1, 1, 1, 1, 1, 1, 1, 1, 1, 1, 1, 1, 1, 1, 1, 1, 1, 1, 1, 1, 1, 1, 1, 1, 1, 1, 1, 1, 1, 1, 1, 1, 1, 1, 1, 1, 1, 1, 1, 1, 1, 1, 1, 1, 1, 1, 1, 1, 1, 1, 1, 1, 1, 1, 1, 1, 1, 1, 1, 1, 1, 1, 1, 1, 1, 1, 1, 1, 1, 1, 1, 1, 1, 1, 1, 1, 1, 1, 1, 1, 1, 1, 1, 1, 1, 1, 1, 1, 1, 1, 1, 2, 2, 2, 2, 2, 2, 2, 2, 2, 2, 2, 2, 2, 2, 2, 2, 2, 2, 2, 2, 2, 2, 2, 2, 2, 2, 2, 2, 0, 0, 0, 0, 0, 0, 0, 0, 0, 0, 0, 0, 0, 0, 0, 0, 0, 0, 0, 0, 0, 0, 0, 0, 0, 0, 0, 0, 0, 0, 0, 0, 0, 0, 0, 0, 0, 0, 0, 0, 0, 0, 0, 0, 0, 0, 0, 0, 0, 0, 0, 0, 0, 0, 0, 0, 0, 0, 0, 0, 0, 0, 0, 0, 0, 0, 0, 0, 0, 0, 0, 0, 0, 1, 1, 1, 1, 1, 1, 1, 1, 1, 1, 1, 1, 1, 1, 1, 1, 1, 1, 2, 2, 2, 2, 2, 2, 2, 2, 2, 2, 2, 2, 2, 2, 2, 2, 2, 2, 2, 2, 2, 2, 2, 2, 2, 2, 2, 2, 2, 2, 2, 2, 2, 2, 2, 2])
me_cube.materials.append(mat_glass)
me_cube.materials.append(mat_metal)
me_cube.materials.append(mat_wood)
me_cube.use_remesh_preserve_volume = False
me_cube.use_remesh_preserve_attributes = False
me_cube.use_mirror_vertex_groups = False
me_cube.update()

# ---- objects
ob_cube = bpy.data.objects.new('Cube', me_cube)
ob_lamp = bpy.data.objects.new('Lamp', light_lamp)
ob_camera = bpy.data.objects.new('Camera', cam_camera)

# ---- transforms, parenting, visibility, modifiers, constraints
ob_cube.location = (0.0, 0.0, 1.008)
ob_cube.lock_rotations_4d = False
ob_cube.empty_display_type = 'ARROWS'
ob_cube.lineart.crease_threshold = 0.0
ob_lamp.location = (4.076, 1.005, 5.904)
ob_lamp.rotation_euler = (0.6503, 0.05522, 1.866)
ob_lamp.lock_rotations_4d = False
ob_lamp.empty_display_type = 'ARROWS'
ob_lamp.color = (0.0, 0.0, 0.0, 0.0)
ob_lamp.lineart.crease_threshold = 0.0
ob_camera.location = (7.481, -6.508, 5.344)
ob_camera.rotation_euler = (1.109, 0.0, 0.8149)
ob_camera.lock_rotations_4d = False
ob_camera.empty_display_type = 'ARROWS'
ob_camera.color = (0.0, 0.0, 0.0, 0.0)
ob_camera.display_type = 'WIRE'
ob_camera.lineart.crease_threshold = 0.0

# ---- collection membership
col_collection_1.objects.link(ob_cube)
col_collection_1.objects.link(ob_lamp)
col_collection_1.objects.link(ob_camera)

# ---- scene / render settings (as saved in the file)
scene.camera = ob_camera
scene.frame_start = 1; scene.frame_end = 250; scene.frame_set(1)
scene.render.engine = 'BLENDER_EEVEE_NEXT'
scene.render.resolution_percentage = 50
scene.render.dither_intensity = 0.0
scene.cycles.use_denoising = False
scene.cycles.samples = 128
scene.cycles.sampling_pattern = 'TABULATED_SOBOL'
scene.cycles.light_sampling_threshold = 0.0
scene.cycles.use_adaptive_sampling = False
scene.cycles.use_light_tree = False
scene.cycles.blur_glossy = 0.0
scene.cycles.sample_clamp_indirect = 0.0
scene.view_settings.view_transform = 'Standard'
bpy.context.view_layer.update()
